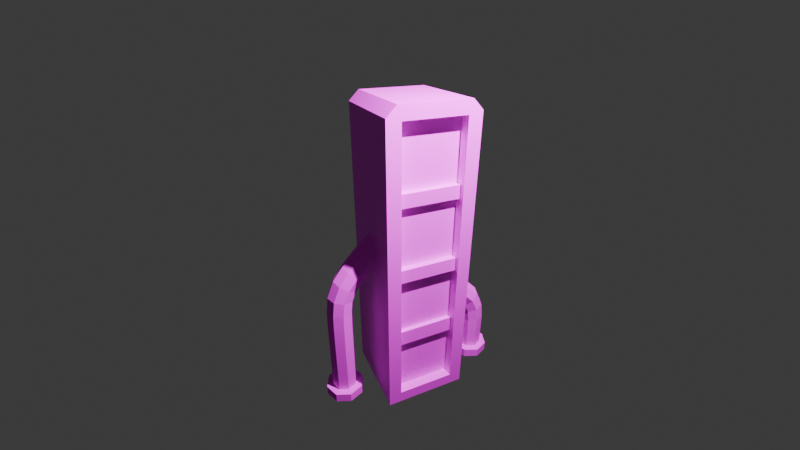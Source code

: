 # Source: standingVent.blend  (saved by Blender 5.0.119; exported with 4.5.12 LTS)
import bpy
from mathutils import Matrix  # noqa: F401  (used for matrix-valued properties, if any)

bpy.ops.wm.read_factory_settings(use_empty=True)
scene = bpy.context.scene
scene.name = 'Scene'

# ---- collections
col_collection = bpy.data.collections.new('Collection'); scene.collection.children.link(col_collection)

# ---- images (referenced by path relative to the original .blend; pixels are not part of the script)
import os
ASSET_DIR = os.environ.get("B2B_ASSET_DIR", "")  # directory of the original .blend (textures are referenced by path, not embedded)
HERE = os.path.dirname(os.path.abspath(__file__))  # packed textures are extracted next to this script under _unpacked/

def load_image(name, relpath, width, height, colorspace="sRGB"):
    """Load a texture the original file referenced (path relative to the .blend, or extracted next to this script)."""
    p = next((c for c in (os.path.join(HERE, relpath), os.path.join(ASSET_DIR, relpath)) if relpath and os.path.exists(c)), "")
    if p:
        img = bpy.data.images.load(p, check_existing=True)
        img.name = name
    else:  # same state as the original file: an image datablock whose file is absent (Cycles renders it pink)
        img = bpy.data.images.new(name, width, height)
        img.source = "FILE"
        img.filepath = "//" + (relpath or name)
    img.colorspace_settings.name = colorspace
    return img
img_standingvent_png = load_image('standingVent.png', 'standingVent.png', 1024, 1024, 'sRGB')

# ---- materials (node trees are filled in below, after node groups)
mat_material = bpy.data.materials.new('Material')
mat_material.alpha_threshold = 0.0
mat_material.use_backface_culling_lightprobe_volume = False
mat_material.roughness = 0.5
mat_material.line_color = (0.0, 0.0, 0.0, 1.0)
mat_material_001 = bpy.data.materials.new('Material.001')
mat_material_002 = bpy.data.materials.new('Material.002')

# ---- material node trees
mat_material.use_nodes = True; mat_material.node_tree.nodes.clear()
_N = mat_material.node_tree.nodes; _L = mat_material.node_tree.links
n0 = _N.new('ShaderNodeOutputMaterial'); n0.name = 'Material Output'; n0.location = (200, 100)
n1 = _N.new('ShaderNodeBsdfPrincipled'); n1.name = 'Principled BSDF'; n1.location = (-200, 100)
n2 = _N.new('ShaderNodeTexImage'); n2.name = 'Image Texture'; n2.location = (-490, 80)
n2.image = img_standingvent_png
_L.new(n1.outputs[0], n0.inputs[0])
_L.new(n2.outputs[0], n1.inputs[0])
n0.is_active_output = True
mat_material_001.use_nodes = True; mat_material_001.node_tree.nodes.clear()
_N = mat_material_001.node_tree.nodes; _L = mat_material_001.node_tree.links
n0 = _N.new('ShaderNodeBsdfPrincipled'); n0.name = 'Principled BSDF'; n0.location = (-200, 100)
n0.inputs[2].default_value = 1.0
n1 = _N.new('ShaderNodeOutputMaterial'); n1.name = 'Material Output'; n1.location = (200, 100)
n2 = _N.new('ShaderNodeTexImage'); n2.name = 'Image Texture'; n2.location = (-490, 80)
n2.image = img_standingvent_png
_L.new(n0.outputs[0], n1.inputs[0])
_L.new(n2.outputs[0], n0.inputs[0])
n1.is_active_output = True
mat_material_002.use_nodes = True; mat_material_002.node_tree.nodes.clear()
_N = mat_material_002.node_tree.nodes; _L = mat_material_002.node_tree.links
n0 = _N.new('ShaderNodeBsdfPrincipled'); n0.name = 'Principled BSDF'; n0.location = (-200, 100)
n0.inputs[2].default_value = 1.0
n1 = _N.new('ShaderNodeOutputMaterial'); n1.name = 'Material Output'; n1.location = (200, 100)
n2 = _N.new('ShaderNodeTexImage'); n2.name = 'Image Texture'; n2.location = (-490, 80)
n2.image = img_standingvent_png
_L.new(n0.outputs[0], n1.inputs[0])
_L.new(n2.outputs[0], n0.inputs[0])
n1.is_active_output = True

# ---- world
world_world = bpy.data.worlds.new('World'); scene.world = world_world
world_world.use_nodes = True; world_world.node_tree.nodes.clear()
_N = world_world.node_tree.nodes; _L = world_world.node_tree.links
n0 = _N.new('ShaderNodeOutputWorld'); n0.name = 'World Output'; n0.location = (200, 100)
n1 = _N.new('ShaderNodeBackground'); n1.name = 'Background'; n1.location = (-200, 100)
n1.inputs[0].default_value = (0.05088, 0.05088, 0.05088, 1.0)
_L.new(n1.outputs[0], n0.inputs[0])
n0.is_active_output = True
world_world.color = (0.05088, 0.05088, 0.05088)
world_world.sun_shadow_jitter_overblur = 0.0

# ---- cameras
cam_camera = bpy.data.cameras.new('Camera')
cam_camera.clip_end = 100.0
cam_camera.lens = 18.0
cam_camera.ortho_scale = 7.314

# ---- lights
light_light = bpy.data.lights.new('Light', 'POINT')
light_light.exposure = 3.2
light_light.energy = 1000.0
light_light.shadow_soft_size = 0.1

# ---- meshes
me_cube = bpy.data.meshes.new('Cube')
me_cube.from_pydata([(1.0, 1.0, -3.608), (1.0, -1.0, -3.608), (-1.0, 1.0, -3.608), (-1.0, -1.0, -3.608), (1.0, 0.6908, 3.313), (1.0, 0.6908, -3.313), (1.0, -0.6908, 3.313), (1.0, -0.6908, -3.313), (0.754, 0.6908, 3.313), (0.754, 0.6908, -3.313), (0.754, -0.6908, 3.313), (0.754, -0.6908, -3.313), (1.0, 1.0, 3.383), (1.0, 0.7751, 3.608), (1.0, 0.8372, 3.453), (1.0, -0.7751, 3.608), (1.0, -1.0, 3.383), (1.0, -0.8372, 3.453), (-1.0, 0.7751, 3.608), (-1.0, 1.0, 3.383), (-1.0, -1.0, 3.383), (-1.0, -0.7751, 3.608), (0.754, 0.6908, 0.1598), (0.754, 0.6908, -0.1598), (0.754, -0.6908, 0.1598), (0.754, -0.6908, -0.1598), (0.9022, 0.6908, 0.1598), (0.9022, 0.6908, -0.1598), (0.9022, -0.6908, 0.1598), (0.9022, -0.6908, -0.1598), (0.754, 0.6908, 1.89), (0.754, -0.6908, 1.89), (0.754, 0.6908, 1.583), (0.754, -0.6908, 1.583), (0.8831, 0.6908, 1.89), (0.8831, -0.6908, 1.89), (0.8831, 0.6908, 1.583), (0.8831, -0.6908, 1.583), (0.754, -0.6908, -1.926), (0.754, 0.6908, -1.926), (0.754, -0.6908, -1.547), (0.754, 0.6908, -1.547), (0.8573, -0.6908, -1.926), (0.8573, 0.6908, -1.926), (0.8573, -0.6908, -1.547), (0.8573, 0.6908, -1.547)], [], [(2, 0, 1, 3), (4, 6, 10, 8), (1, 0, 5, 7), (8, 10, 31, 30), (5, 4, 8, 9), (7, 5, 9, 11), (6, 7, 11, 10), (12, 13, 14), (15, 16, 17), (15, 21, 20, 16), (18, 13, 12, 19), (0, 12, 14, 4, 5), (2, 19, 12, 0), (14, 13, 15, 17, 6, 4), (13, 18, 21, 15), (17, 16, 1, 7, 6), (1, 16, 20, 3), (3, 20, 21, 18, 19, 2), (25, 23, 27, 29), (9, 8, 22, 23), (25, 11, 38, 40), (10, 11, 25, 24), (27, 26, 28, 29), (24, 25, 29, 28), (22, 24, 28, 26), (23, 22, 26, 27), (31, 33, 37, 35), (22, 8, 30, 32), (10, 24, 33, 31), (24, 22, 32, 33), (34, 35, 37, 36), (30, 31, 35, 34), (32, 30, 34, 36), (33, 32, 36, 37), (39, 41, 45, 43), (23, 25, 40, 41), (11, 9, 39, 38), (9, 23, 41, 39), (42, 43, 45, 44), (38, 39, 43, 42), (40, 38, 42, 44), (41, 40, 44, 45)])
_uv = me_cube.uv_layers.new(name='UVMap')
_uv.uv.foreach_set('vector', [0.3162, 0.3609, 0.3162, 0.4578, 0.2194, 0.4578, 0.2194, 0.3609, 0.4369, 0.08922, 0.4369, 0.0223, 0.4488, 0.0223, 0.4488, 0.08922, 0.1225, 0.3718, 0.02561, 0.3718, 0.04059, 0.3575, 0.1075, 0.3575, 0.09253, 0.3718, 0.1594, 0.3718, 0.1594, 0.4407, 0.09253, 0.4407, 0.4131, 0.3433, 0.4131, 0.0223, 0.425, 0.0223, 0.425, 0.3433, 0.4488, 0.08922, 0.4488, 0.1561, 0.4369, 0.1561, 0.4369, 0.08922, 0.4369, 0.0223, 0.4369, 0.3433, 0.425, 0.3433, 0.425, 0.0223, 0.02561, 0.03319, 0.0365, 0.0223, 0.0335, 0.02981, 0.1116, 0.0223, 0.1225, 0.03319, 0.1146, 0.02981, 0.3271, 0.3609, 0.3271, 0.4578, 0.3162, 0.4578, 0.3162, 0.3609, 0.4022, 0.4578, 0.4022, 0.3609, 0.4131, 0.3609, 0.4131, 0.4578, 0.02561, 0.3718, 0.02561, 0.03319, 0.0335, 0.02981, 0.04059, 0.03657, 0.04059, 0.3575, 0.2194, 0.3609, 0.2194, 0.0223, 0.3162, 0.0223, 0.3162, 0.3609, 0.0335, 0.02981, 0.0365, 0.0223, 0.1116, 0.0223, 0.1146, 0.02981, 0.1075, 0.03657, 0.04059, 0.03657, 0.4022, 0.3609, 0.4022, 0.4578, 0.3271, 0.4578, 0.3271, 0.3609, 0.1146, 0.02981, 0.1225, 0.03319, 0.1225, 0.3718, 0.1075, 0.3575, 0.1075, 0.03657, 0.3162, 0.3609, 0.3162, 0.0223, 0.4131, 0.0223, 0.4131, 0.3609, 0.1225, 0.3718, 0.1225, 0.03319, 0.1334, 0.0223, 0.2085, 0.0223, 0.2194, 0.03319, 0.2194, 0.3718, 0.2153, 0.3718, 0.2153, 0.4387, 0.2082, 0.4387, 0.2082, 0.3718, 0.4369, 0.3433, 0.4369, 0.0223, 0.4369, 0.175, 0.4369, 0.1905, 0.1225, 0.3718, 0.1225, 0.3718, 0.1225, 0.3718, 0.1225, 0.3718, 0.4369, 0.0223, 0.4369, 0.3433, 0.4369, 0.1905, 0.4369, 0.175, 0.1932, 0.4387, 0.1778, 0.4387, 0.1778, 0.3718, 0.1932, 0.3718, 0.4441, 0.3266, 0.4441, 0.3421, 0.4369, 0.3421, 0.4369, 0.3266, 0.4369, 0.223, 0.4369, 0.1561, 0.4441, 0.1561, 0.4441, 0.223, 0.4419, 0.3054, 0.4419, 0.29, 0.4491, 0.29, 0.4491, 0.3054, 0.4482, 0.3054, 0.4482, 0.3204, 0.4419, 0.3204, 0.4419, 0.3054, 0.4369, 0.175, 0.4369, 0.0223, 0.4369, 0.09121, 0.4369, 0.1061, 0.4369, 0.0223, 0.4369, 0.175, 0.4369, 0.1061, 0.4369, 0.09121, 0.09253, 0.4407, 0.02561, 0.4407, 0.02561, 0.3718, 0.09253, 0.3718, 0.1932, 0.4387, 0.1932, 0.3718, 0.2082, 0.3718, 0.2082, 0.4387, 0.4369, 0.29, 0.4369, 0.223, 0.4432, 0.223, 0.4432, 0.29, 0.4441, 0.3415, 0.4441, 0.3266, 0.4504, 0.3266, 0.4504, 0.3415, 0.4494, 0.223, 0.4494, 0.29, 0.4432, 0.29, 0.4432, 0.223, 0.4369, 0.3083, 0.4369, 0.29, 0.4419, 0.29, 0.4419, 0.3083, 0.4131, 0.3433, 0.48, 0.3433, 0.48, 0.4105, 0.4131, 0.4105, 0.48, 0.4777, 0.4131, 0.4777, 0.4131, 0.4105, 0.48, 0.4105, 0.1225, 0.3718, 0.1225, 0.3718, 0.1225, 0.3718, 0.1225, 0.3718, 0.1778, 0.3718, 0.1778, 0.4387, 0.1594, 0.4387, 0.1594, 0.3718, 0.4491, 0.1561, 0.4491, 0.223, 0.4441, 0.223, 0.4441, 0.1561, 0.4419, 0.3083, 0.4419, 0.3266, 0.4369, 0.3266, 0.4369, 0.3083, 0.4488, 0.08922, 0.4488, 0.0223, 0.4538, 0.0223, 0.4538, 0.08922])
me_cube.materials.append(mat_material)
me_cube.use_mirror_vertex_groups = False
me_cube.update()
me_cylinder_001 = bpy.data.meshes.new('Cylinder.001')
me_cylinder_001.from_pydata([(2.595e-08, 0.4272, 4.213), (2.595e-08, 0.4272, 5.067), (0.3021, 0.3021, 4.213), (0.3021, 0.3021, 5.067), (0.4272, 4.889e-09, 4.213), (0.4272, 4.226e-08, 5.067), (0.3021, -0.3021, 4.213), (0.3021, -0.3021, 5.067), (-5.592e-08, -0.4272, 4.213), (-7.082e-08, -0.4272, 5.067), (-0.3021, -0.3021, 4.213), (-0.3021, -0.3021, 5.067), (-0.4272, 8.673e-08, 4.213), (-0.4272, 9.43e-08, 5.067), (-0.3021, 0.3021, 4.213), (-0.3021, 0.3021, 5.067), (8.419e-10, 0.6606, 4.213), (0.4671, 0.4671, 4.213), (0.6606, 7.474e-08, 4.213), (0.4671, -0.4671, 4.213), (-6.062e-08, -0.6606, 4.213), (-0.4671, -0.4671, 4.213), (-0.6606, 1.659e-07, 4.213), (-0.4671, 0.4671, 4.213), (8.419e-10, 0.6606, 3.89), (0.4671, 0.4671, 3.89), (0.6606, 6.054e-08, 3.89), (0.4671, -0.4671, 3.89), (-6.062e-08, -0.6606, 3.89), (-0.4671, -0.4671, 3.89), (-0.6606, 1.816e-07, 3.89), (-0.4671, 0.4671, 3.89), (0.3021, 1.728, 9.453), (2.476e-07, 1.815, 9.364), (0.4272, 1.516, 9.668), (0.3021, 1.305, 9.884), (1.695e-07, 1.217, 9.973), (-0.3021, 1.305, 9.884), (-0.4272, 1.516, 9.668), (-0.3021, 1.728, 9.453), (0.3021, -0.3021, 5.47), (0.3021, -0.302, 5.944), (0.3021, -0.3016, 6.418), (0.3021, -0.2988, 6.895), (0.3021, -0.2856, 7.38), (0.3021, -0.2243, 7.898), (0.3021, -0.01571, 8.426), (0.3021, 0.2957, 8.848), (0.3021, 0.6283, 9.21), (0.3021, 0.9667, 9.551), (2.031e-07, 0.8787, 9.64), (1.382e-07, 0.5383, 9.297), (1.557e-07, 0.2007, 8.93), (9.327e-08, -0.1232, 8.49), (6.962e-08, -0.3466, 7.925), (6.938e-08, -0.4106, 7.387), (7.003e-08, -0.4239, 6.896), (-7.633e-09, -0.4267, 6.419), (-2.829e-08, -0.4272, 5.944), (-2.612e-08, -0.4272, 5.47), (-0.4272, 1.417e-07, 5.47), (-0.4272, 2.143e-05, 5.944), (-0.4272, 0.0004778, 6.418), (-0.4272, 0.003286, 6.891), (-0.4272, 0.01601, 7.364), (-0.4272, 0.07083, 7.834), (-0.4272, 0.2439, 8.272), (-0.4272, 0.5249, 8.652), (-0.4272, 0.8455, 9.0), (-0.4272, 1.179, 9.336), (-0.3021, 1.391, 9.121), (-0.3021, 1.063, 8.79), (-0.3021, 0.7541, 8.455), (-0.3021, 0.5034, 8.117), (-0.3021, 0.366, 7.77), (-0.3021, 0.3177, 7.349), (-0.3021, 0.3053, 6.888), (-0.3021, 0.3025, 6.417), (-0.3021, 0.3021, 5.944), (-0.3021, 0.3021, 5.47), (0.3021, 0.3021, 5.47), (0.3021, 0.3021, 5.944), (0.3021, 0.3025, 6.417), (0.3021, 0.3053, 6.888), (0.3021, 0.3177, 7.349), (0.3021, 0.366, 7.77), (0.3021, 0.5034, 8.117), (0.3021, 0.7541, 8.455), (0.3021, 1.063, 8.79), (0.3021, 1.391, 9.121), (0.4272, 1.179, 9.336), (0.4272, 0.8455, 9.0), (0.4272, 0.5249, 8.652), (0.4272, 0.2439, 8.272), (0.4272, 0.07083, 7.834), (0.4272, 0.01601, 7.364), (0.4272, 0.003286, 6.891), (0.4272, 0.0004776, 6.418), (0.4272, 2.137e-05, 5.944), (0.4272, -1.467e-08, 5.47), (-0.3021, 0.9667, 9.551), (-0.3021, 0.6283, 9.21), (-0.3021, 0.2957, 8.848), (-0.3021, -0.01571, 8.426), (-0.3021, -0.2243, 7.898), (-0.3021, -0.2856, 7.38), (-0.3021, -0.2988, 6.895), (-0.3021, -0.3016, 6.418), (-0.3021, -0.302, 5.944), (-0.3021, -0.3021, 5.47), (1.619e-07, 1.479, 9.032), (1.914e-07, 1.153, 8.703), (1.497e-07, 0.849, 8.373), (1.152e-07, 0.6109, 8.053), (1.414e-07, 0.4882, 7.743), (1.228e-07, 0.4426, 7.342), (5.382e-08, 0.4304, 6.886), (1.442e-07, 0.4276, 6.417), (4.305e-08, 0.4272, 5.944), (1.005e-07, 0.4272, 5.47)], [], [(0, 1, 3, 2), (2, 3, 5, 4), (4, 5, 7, 6), (6, 7, 9, 8), (8, 9, 11, 10), (10, 11, 13, 12), (50, 49, 35, 36), (12, 13, 15, 14), (14, 15, 1, 0), (2, 4, 18, 17), (18, 19, 27, 26), (8, 10, 21, 20), (14, 0, 16, 23), (0, 2, 17, 16), (4, 6, 19, 18), (10, 12, 22, 21), (6, 8, 20, 19), (12, 14, 23, 22), (24, 25, 26, 27, 28, 29, 30, 31), (16, 17, 25, 24), (23, 16, 24, 31), (21, 22, 30, 29), (19, 20, 28, 27), (17, 18, 26, 25), (22, 23, 31, 30), (20, 21, 29, 28), (32, 33, 39, 38, 37, 36, 35, 34), (70, 69, 38, 39), (90, 89, 32, 34), (100, 50, 36, 37), (110, 70, 39, 33), (89, 110, 33, 32), (49, 90, 34, 35), (69, 100, 37, 38), (13, 11, 109, 60), (60, 109, 108, 61), (61, 108, 107, 62), (62, 107, 106, 63), (63, 106, 105, 64), (64, 105, 104, 65), (65, 104, 103, 66), (66, 103, 102, 67), (67, 102, 101, 68), (68, 101, 100, 69), (7, 5, 99, 40), (40, 99, 98, 41), (41, 98, 97, 42), (42, 97, 96, 43), (43, 96, 95, 44), (44, 95, 94, 45), (45, 94, 93, 46), (46, 93, 92, 47), (47, 92, 91, 48), (48, 91, 90, 49), (3, 1, 119, 80), (80, 119, 118, 81), (81, 118, 117, 82), (82, 117, 116, 83), (83, 116, 115, 84), (84, 115, 114, 85), (85, 114, 113, 86), (86, 113, 112, 87), (87, 112, 111, 88), (88, 111, 110, 89), (1, 15, 79, 119), (119, 79, 78, 118), (118, 78, 77, 117), (117, 77, 76, 116), (116, 76, 75, 115), (115, 75, 74, 114), (114, 74, 73, 113), (113, 73, 72, 112), (112, 72, 71, 111), (111, 71, 70, 110), (11, 9, 59, 109), (109, 59, 58, 108), (108, 58, 57, 107), (107, 57, 56, 106), (106, 56, 55, 105), (105, 55, 54, 104), (104, 54, 53, 103), (103, 53, 52, 102), (102, 52, 51, 101), (101, 51, 50, 100), (5, 3, 80, 99), (99, 80, 81, 98), (98, 81, 82, 97), (97, 82, 83, 96), (96, 83, 84, 95), (95, 84, 85, 94), (94, 85, 86, 93), (93, 86, 87, 92), (92, 87, 88, 91), (91, 88, 89, 90), (15, 13, 60, 79), (79, 60, 61, 78), (78, 61, 62, 77), (77, 62, 63, 76), (76, 63, 64, 75), (75, 64, 65, 74), (74, 65, 66, 73), (73, 66, 67, 72), (72, 67, 68, 71), (71, 68, 69, 70), (9, 7, 40, 59), (59, 40, 41, 58), (58, 41, 42, 57), (57, 42, 43, 56), (56, 43, 44, 55), (55, 44, 45, 54), (54, 45, 46, 53), (53, 46, 47, 52), (52, 47, 48, 51), (51, 48, 49, 50)])
_uv = me_cylinder_001.uv_layers.new(name='UVMap')
_uv.uv.foreach_set('vector', [0.7195, 0.575, 0.7365, 0.4936, 0.7584, 0.496, 0.7414, 0.5773, 0.7414, 0.5773, 0.7584, 0.496, 0.7897, 0.5024, 0.7726, 0.5838, 0.7726, 0.5838, 0.7897, 0.5024, 0.8121, 0.5093, 0.795, 0.5906, 0.5229, 0.5941, 0.514, 0.5116, 0.5365, 0.5115, 0.5455, 0.5941, 0.5455, 0.5941, 0.5365, 0.5115, 0.5683, 0.5081, 0.5772, 0.5907, 0.644, 0.5906, 0.6269, 0.5093, 0.6492, 0.5024, 0.6663, 0.5838, 0.8822, 0.07856, 0.9129, 0.07762, 0.9231, 0.109, 0.8924, 0.11, 0.6663, 0.5838, 0.6492, 0.5024, 0.6805, 0.496, 0.6976, 0.5773, 0.6976, 0.5773, 0.6805, 0.496, 0.7024, 0.4936, 0.7195, 0.575, 0.9373, 0.2648, 0.9599, 0.2422, 0.981, 0.251, 0.9461, 0.2859, 0.9411, 0.05122, 0.9445, 0.01523, 0.9759, 0.01533, 0.9726, 0.05131, 0.9373, 0.1877, 0.9054, 0.1877, 0.8967, 0.1666, 0.9461, 0.1666, 0.8828, 0.2422, 0.9054, 0.2648, 0.8967, 0.2859, 0.8617, 0.251, 0.9054, 0.2648, 0.9373, 0.2648, 0.9461, 0.2859, 0.8967, 0.2859, 0.9599, 0.2422, 0.9599, 0.2103, 0.981, 0.2016, 0.981, 0.251, 0.9054, 0.1877, 0.8828, 0.2103, 0.8617, 0.2016, 0.8967, 0.1666, 0.9599, 0.2103, 0.9373, 0.1877, 0.9461, 0.1666, 0.981, 0.2016, 0.8828, 0.2103, 0.8828, 0.2422, 0.8617, 0.251, 0.8617, 0.2016, 0.9461, 0.4052, 0.8967, 0.4052, 0.8617, 0.3703, 0.8617, 0.3209, 0.8967, 0.2859, 0.9461, 0.2859, 0.981, 0.3209, 0.981, 0.3703, 0.9445, 0.1345, 0.9411, 0.1006, 0.9726, 0.1007, 0.9759, 0.1346, 0.8965, 0.4906, 0.8931, 0.5245, 0.8617, 0.5246, 0.865, 0.4907, 0.8931, 0.4052, 0.8965, 0.4412, 0.865, 0.4413, 0.8617, 0.4053, 0.93, 0.4052, 0.9278, 0.44, 0.8965, 0.4414, 0.8986, 0.4066, 0.9411, 0.1006, 0.9411, 0.05122, 0.9726, 0.05131, 0.9726, 0.1007, 0.8965, 0.4412, 0.8965, 0.4906, 0.865, 0.4907, 0.865, 0.4413, 0.9278, 0.44, 0.93, 0.4894, 0.8986, 0.4908, 0.8965, 0.4414, 0.9359, 0.1484, 0.9104, 0.1656, 0.8797, 0.1666, 0.8617, 0.1507, 0.867, 0.1273, 0.8924, 0.11, 0.9231, 0.109, 0.9411, 0.1249, 0.6962, 0.08598, 0.6686, 0.07002, 0.6919, 0.03094, 0.7195, 0.047, 0.7703, 0.07002, 0.7427, 0.08598, 0.7195, 0.047, 0.747, 0.03094, 0.5682, 0.05773, 0.5369, 0.05204, 0.5459, 0.01523, 0.5772, 0.02096, 0.9595, 0.4459, 0.989, 0.4374, 0.989, 0.4702, 0.9595, 0.4788, 0.93, 0.4374, 0.9595, 0.4459, 0.9595, 0.4788, 0.93, 0.4702, 0.789, 0.05441, 0.7703, 0.07002, 0.747, 0.03094, 0.7656, 0.01523, 0.6686, 0.07002, 0.6499, 0.05441, 0.6733, 0.01523, 0.6919, 0.03094, 0.6492, 0.5024, 0.6269, 0.5093, 0.6188, 0.4709, 0.6412, 0.4641, 0.6412, 0.4641, 0.6188, 0.4709, 0.6094, 0.4258, 0.6317, 0.419, 0.6317, 0.419, 0.6094, 0.4258, 0.5999, 0.3806, 0.6223, 0.3739, 0.6223, 0.3739, 0.5999, 0.3806, 0.5907, 0.3352, 0.6131, 0.3287, 0.6131, 0.3287, 0.5907, 0.3352, 0.5821, 0.2887, 0.6048, 0.2834, 0.6048, 0.2834, 0.5821, 0.2887, 0.5772, 0.238, 0.6003, 0.2374, 0.6003, 0.2374, 0.5772, 0.238, 0.5852, 0.1831, 0.6069, 0.1919, 0.6069, 0.1919, 0.5852, 0.1831, 0.6044, 0.1361, 0.6242, 0.1496, 0.6242, 0.1496, 0.6044, 0.1361, 0.6267, 0.09433, 0.6457, 0.1094, 0.6457, 0.1094, 0.6267, 0.09433, 0.6499, 0.05441, 0.6686, 0.07002, 0.8121, 0.5093, 0.7897, 0.5024, 0.7978, 0.4641, 0.8201, 0.4709, 0.8201, 0.4709, 0.7978, 0.4641, 0.8072, 0.419, 0.8296, 0.4258, 0.8296, 0.4258, 0.8072, 0.419, 0.8166, 0.3739, 0.839, 0.3806, 0.839, 0.3806, 0.8166, 0.3739, 0.8258, 0.3287, 0.8483, 0.3352, 0.8483, 0.3352, 0.8258, 0.3287, 0.8342, 0.2834, 0.8568, 0.2887, 0.8568, 0.2887, 0.8342, 0.2834, 0.8387, 0.2374, 0.8617, 0.238, 0.8617, 0.238, 0.8387, 0.2374, 0.8321, 0.1919, 0.8537, 0.1831, 0.8537, 0.1831, 0.8321, 0.1919, 0.8147, 0.1496, 0.8345, 0.1361, 0.8345, 0.1361, 0.8147, 0.1496, 0.7932, 0.1094, 0.8122, 0.09433, 0.8122, 0.09433, 0.7932, 0.1094, 0.7703, 0.07002, 0.789, 0.05441, 0.7584, 0.496, 0.7365, 0.4936, 0.7446, 0.4553, 0.7665, 0.4576, 0.7665, 0.4576, 0.7446, 0.4553, 0.754, 0.4102, 0.7759, 0.4125, 0.7759, 0.4125, 0.754, 0.4102, 0.7634, 0.3652, 0.7853, 0.3675, 0.7853, 0.3675, 0.7634, 0.3652, 0.7726, 0.3204, 0.7945, 0.3226, 0.7945, 0.3226, 0.7726, 0.3204, 0.7806, 0.2767, 0.8026, 0.2784, 0.8026, 0.2784, 0.7806, 0.2767, 0.7846, 0.2375, 0.8067, 0.2372, 0.8067, 0.2372, 0.7846, 0.2375, 0.7799, 0.2053, 0.8015, 0.2011, 0.8015, 0.2011, 0.7799, 0.2053, 0.7651, 0.1695, 0.786, 0.1634, 0.786, 0.1634, 0.7651, 0.1695, 0.7448, 0.1315, 0.7653, 0.1247, 0.93, 0.4052, 0.9595, 0.414, 0.9595, 0.4459, 0.93, 0.4374, 0.7024, 0.4936, 0.6805, 0.496, 0.6725, 0.4576, 0.6944, 0.4553, 0.6944, 0.4553, 0.6725, 0.4576, 0.663, 0.4125, 0.6849, 0.4102, 0.6849, 0.4102, 0.663, 0.4125, 0.6536, 0.3675, 0.6755, 0.3652, 0.6755, 0.3652, 0.6536, 0.3675, 0.6444, 0.3226, 0.6664, 0.3204, 0.6664, 0.3204, 0.6444, 0.3226, 0.6363, 0.2784, 0.6583, 0.2767, 0.6583, 0.2767, 0.6363, 0.2784, 0.6322, 0.2372, 0.6544, 0.2375, 0.6544, 0.2375, 0.6322, 0.2372, 0.6375, 0.2011, 0.6591, 0.2053, 0.6591, 0.2053, 0.6375, 0.2011, 0.653, 0.1634, 0.6738, 0.1695, 0.6738, 0.1695, 0.653, 0.1634, 0.6737, 0.1247, 0.6942, 0.1315, 0.9595, 0.414, 0.989, 0.4052, 0.989, 0.4374, 0.9595, 0.4459, 0.5683, 0.5081, 0.5365, 0.5115, 0.5323, 0.4726, 0.5641, 0.4692, 0.5641, 0.4692, 0.5323, 0.4726, 0.5273, 0.4268, 0.5591, 0.4234, 0.5591, 0.4234, 0.5273, 0.4268, 0.5224, 0.381, 0.5541, 0.3776, 0.5541, 0.3776, 0.5224, 0.381, 0.5175, 0.3348, 0.5493, 0.3315, 0.5493, 0.3315, 0.5175, 0.3348, 0.5128, 0.2872, 0.5447, 0.2844, 0.5447, 0.2844, 0.5128, 0.2872, 0.5095, 0.2343, 0.5415, 0.2335, 0.5415, 0.2335, 0.5095, 0.2343, 0.5119, 0.1767, 0.5437, 0.1797, 0.5437, 0.1797, 0.5119, 0.1767, 0.5193, 0.1298, 0.5508, 0.1347, 0.5508, 0.1347, 0.5193, 0.1298, 0.5279, 0.08979, 0.5593, 0.09525, 0.5593, 0.09525, 0.5279, 0.08979, 0.5369, 0.05204, 0.5682, 0.05773, 0.7897, 0.5024, 0.7584, 0.496, 0.7665, 0.4576, 0.7978, 0.4641, 0.7978, 0.4641, 0.7665, 0.4576, 0.7759, 0.4125, 0.8072, 0.419, 0.8072, 0.419, 0.7759, 0.4125, 0.7853, 0.3675, 0.8166, 0.3739, 0.8166, 0.3739, 0.7853, 0.3675, 0.7945, 0.3226, 0.8258, 0.3287, 0.8258, 0.3287, 0.7945, 0.3226, 0.8026, 0.2784, 0.8342, 0.2834, 0.8342, 0.2834, 0.8026, 0.2784, 0.8067, 0.2372, 0.8387, 0.2374, 0.8387, 0.2374, 0.8067, 0.2372, 0.8015, 0.2011, 0.8321, 0.1919, 0.8321, 0.1919, 0.8015, 0.2011, 0.786, 0.1634, 0.8147, 0.1496, 0.8147, 0.1496, 0.786, 0.1634, 0.7653, 0.1247, 0.7932, 0.1094, 0.7932, 0.1094, 0.7653, 0.1247, 0.7427, 0.08598, 0.7703, 0.07002, 0.6805, 0.496, 0.6492, 0.5024, 0.6412, 0.4641, 0.6725, 0.4576, 0.6725, 0.4576, 0.6412, 0.4641, 0.6317, 0.419, 0.663, 0.4125, 0.663, 0.4125, 0.6317, 0.419, 0.6223, 0.3739, 0.6536, 0.3675, 0.6536, 0.3675, 0.6223, 0.3739, 0.6131, 0.3287, 0.6444, 0.3226, 0.6444, 0.3226, 0.6131, 0.3287, 0.6048, 0.2834, 0.6363, 0.2784, 0.6363, 0.2784, 0.6048, 0.2834, 0.6003, 0.2374, 0.6322, 0.2372, 0.6322, 0.2372, 0.6003, 0.2374, 0.6069, 0.1919, 0.6375, 0.2011, 0.6375, 0.2011, 0.6069, 0.1919, 0.6242, 0.1496, 0.653, 0.1634, 0.653, 0.1634, 0.6242, 0.1496, 0.6457, 0.1094, 0.6737, 0.1247, 0.6737, 0.1247, 0.6457, 0.1094, 0.6686, 0.07002, 0.6962, 0.08598, 0.5365, 0.5115, 0.514, 0.5116, 0.5098, 0.4726, 0.5323, 0.4726, 0.5323, 0.4726, 0.5098, 0.4726, 0.5048, 0.4269, 0.5273, 0.4268, 0.5273, 0.4268, 0.5048, 0.4269, 0.4999, 0.381, 0.5224, 0.381, 0.5224, 0.381, 0.4999, 0.381, 0.495, 0.335, 0.5175, 0.3348, 0.5175, 0.3348, 0.495, 0.335, 0.4904, 0.2879, 0.5128, 0.2872, 0.5128, 0.2872, 0.4904, 0.2879, 0.4872, 0.237, 0.5095, 0.2343, 0.5095, 0.2343, 0.4872, 0.237, 0.4894, 0.1831, 0.5119, 0.1767, 0.5119, 0.1767, 0.4894, 0.1831, 0.4965, 0.1381, 0.5193, 0.1298, 0.8617, 0.01553, 0.8927, 0.01523, 0.9027, 0.04616, 0.8719, 0.04691, 0.8719, 0.04691, 0.9027, 0.04616, 0.9129, 0.07762, 0.8822, 0.07856])
me_cylinder_001.materials.append(mat_material_001)
me_cylinder_001.update()
me_cylinder_002 = bpy.data.meshes.new('Cylinder.002')
me_cylinder_002.from_pydata([(5.319e-08, 0.4272, 2.604), (9.353e-08, 0.4272, 3.459), (0.3021, 0.3021, 2.604), (0.3021, 0.302, 3.459), (0.4272, -3.502e-07, 2.604), (0.4272, -7.22e-06, 3.459), (0.3021, -0.3021, 2.604), (0.3021, -0.3021, 3.458), (-5.866e-08, -0.4272, 2.604), (-5.006e-08, -0.4272, 3.458), (-0.3021, -0.3021, 2.604), (-0.3021, -0.3021, 3.458), (-0.4272, -1.937e-07, 2.604), (-0.4272, -7.182e-06, 3.459), (-0.3021, 0.3021, 2.604), (-0.3021, 0.302, 3.459), (6.339e-08, 0.6606, 2.604), (0.4671, 0.4671, 2.604), (0.6606, -2.831e-07, 2.604), (0.4671, -0.4671, 2.604), (-1.136e-07, -0.6606, 2.604), (-0.4671, -0.4671, 2.604), (-0.6606, -1.416e-07, 2.604), (-0.4671, 0.4671, 2.604), (9.319e-08, 0.6606, 2.281), (0.4671, 0.4671, 2.281), (0.6606, -2.98e-07, 2.281), (0.4671, -0.4671, 2.281), (-1.434e-07, -0.6606, 2.281), (-0.4671, -0.4671, 2.281), (-0.6606, -1.267e-07, 2.281), (-0.4671, 0.4671, 2.281), (0.3021, -0.3063, 3.855), (0.3021, -0.3571, 4.284), (0.3021, -0.5217, 4.646), (0.3021, -0.8145, 4.941), (0.3021, -1.186, 5.178), (0.3021, -1.601, 5.394), (0.3021, -2.021, 5.613), (0.3021, -2.44, 5.832), (7.201e-08, -2.496, 5.72), (6.456e-08, -2.076, 5.501), (3.849e-08, -1.656, 5.282), (5.67e-08, -1.246, 5.068), (2.312e-08, -0.8911, 4.842), (1.937e-08, -0.6235, 4.574), (-7.425e-10, -0.4785, 4.254), (-4.779e-08, -0.4313, 3.85), (-0.4272, -0.004444, 3.865), (-0.4272, -0.06397, 4.357), (-0.4272, -0.2758, 4.822), (-0.4272, -0.6295, 5.18), (-0.4272, -1.043, 5.444), (-0.4272, -1.466, 5.664), (-0.4272, -1.886, 5.883), (-0.4272, -2.306, 6.102), (-0.3021, -2.171, 6.372), (-0.3021, -1.751, 6.154), (-0.3021, -1.331, 5.935), (-0.3021, -0.8995, 5.71), (-0.3021, -0.4445, 5.418), (-0.3021, -0.0299, 4.997), (-0.3021, 0.2291, 4.43), (-0.3021, 0.2974, 3.876), (0.3021, 0.2974, 3.876), (0.3021, 0.2291, 4.43), (0.3021, -0.0299, 4.997), (0.3021, -0.4445, 5.418), (0.3021, -0.8995, 5.71), (0.3021, -1.332, 5.935), (0.3021, -1.751, 6.154), (0.3021, -2.171, 6.372), (0.4272, -2.306, 6.102), (0.4272, -1.886, 5.883), (0.4272, -1.466, 5.664), (0.4272, -1.043, 5.444), (0.4272, -0.6295, 5.18), (0.4272, -0.2758, 4.822), (0.4272, -0.06397, 4.357), (0.4272, -0.004444, 3.865), (-0.3021, -2.44, 5.832), (-0.3021, -2.021, 5.613), (-0.3021, -1.601, 5.394), (-0.3021, -1.186, 5.178), (-0.3021, -0.8145, 4.941), (-0.3021, -0.5217, 4.646), (-0.3021, -0.3571, 4.284), (-0.3021, -0.3063, 3.855), (2.116e-07, -2.116, 6.485), (2.19e-07, -1.696, 6.266), (2.116e-07, -1.276, 6.047), (1.229e-07, -0.84, 5.82), (1.298e-07, -0.3679, 5.517), (1.308e-07, 0.07194, 5.07), (4.784e-08, 0.3506, 4.46), (1.153e-07, 0.4225, 3.88)], [], [(0, 1, 3, 2), (2, 3, 5, 4), (4, 5, 7, 6), (6, 7, 9, 8), (8, 9, 11, 10), (10, 11, 13, 12), (12, 13, 15, 14), (14, 15, 1, 0), (2, 4, 18, 17), (18, 19, 27, 26), (8, 10, 21, 20), (14, 0, 16, 23), (0, 2, 17, 16), (4, 6, 19, 18), (10, 12, 22, 21), (6, 8, 20, 19), (12, 14, 23, 22), (24, 25, 26, 27, 28, 29, 30, 31), (16, 17, 25, 24), (23, 16, 24, 31), (21, 22, 30, 29), (19, 20, 28, 27), (17, 18, 26, 25), (22, 23, 31, 30), (20, 21, 29, 28), (13, 11, 87, 48), (48, 87, 86, 49), (49, 86, 85, 50), (50, 85, 84, 51), (51, 84, 83, 52), (52, 83, 82, 53), (53, 82, 81, 54), (54, 81, 80, 55), (7, 5, 79, 32), (32, 79, 78, 33), (33, 78, 77, 34), (34, 77, 76, 35), (35, 76, 75, 36), (36, 75, 74, 37), (37, 74, 73, 38), (38, 73, 72, 39), (3, 1, 95, 64), (64, 95, 94, 65), (65, 94, 93, 66), (66, 93, 92, 67), (67, 92, 91, 68), (68, 91, 90, 69), (69, 90, 89, 70), (70, 89, 88, 71), (1, 15, 63, 95), (95, 63, 62, 94), (94, 62, 61, 93), (93, 61, 60, 92), (92, 60, 59, 91), (91, 59, 58, 90), (90, 58, 57, 89), (89, 57, 56, 88), (11, 9, 47, 87), (87, 47, 46, 86), (86, 46, 45, 85), (85, 45, 44, 84), (84, 44, 43, 83), (83, 43, 42, 82), (82, 42, 41, 81), (81, 41, 40, 80), (5, 3, 64, 79), (79, 64, 65, 78), (78, 65, 66, 77), (77, 66, 67, 76), (76, 67, 68, 75), (75, 68, 69, 74), (74, 69, 70, 73), (73, 70, 71, 72), (15, 13, 48, 63), (63, 48, 49, 62), (62, 49, 50, 61), (61, 50, 51, 60), (60, 51, 52, 59), (59, 52, 53, 58), (58, 53, 54, 57), (57, 54, 55, 56), (9, 7, 32, 47), (47, 32, 33, 46), (46, 33, 34, 45), (45, 34, 35, 44), (44, 35, 36, 43), (43, 36, 37, 42), (42, 37, 38, 41), (41, 38, 39, 40)])
_uv = me_cylinder_002.uv_layers.new(name='UVMap')
_uv.uv.foreach_set('vector', [0.31, 0.7557, 0.3175, 0.6813, 0.3378, 0.6812, 0.3303, 0.7557, 0.112, 0.8893, 0.07304, 0.8265, 0.09765, 0.8119, 0.1366, 0.8746, 0.1366, 0.8746, 0.09765, 0.8119, 0.1146, 0.7973, 0.1535, 0.8601, 0.3452, 0.7017, 0.3442, 0.6269, 0.373, 0.6265, 0.3739, 0.7013, 0.3739, 0.7013, 0.373, 0.6265, 0.3932, 0.6284, 0.3942, 0.7031, 0.1535, 0.8601, 0.1925, 0.7973, 0.2171, 0.812, 0.1781, 0.8748, 0.1781, 0.8748, 0.2171, 0.812, 0.234, 0.8265, 0.1951, 0.8893, 0.2813, 0.7529, 0.2888, 0.6784, 0.3175, 0.6813, 0.31, 0.7557, 0.3832, 0.9503, 0.412, 0.9503, 0.4199, 0.9693, 0.3754, 0.9693, 0.4004, 0.7375, 0.3971, 0.7031, 0.425, 0.7048, 0.4283, 0.7391, 0.4324, 0.9012, 0.412, 0.8808, 0.4199, 0.8618, 0.4513, 0.8933, 0.3629, 0.9012, 0.3629, 0.9299, 0.3439, 0.9378, 0.3439, 0.8933, 0.3629, 0.9299, 0.3832, 0.9503, 0.3754, 0.9693, 0.3439, 0.9378, 0.412, 0.9503, 0.4324, 0.9299, 0.4513, 0.9378, 0.4199, 0.9693, 0.412, 0.8808, 0.3832, 0.8808, 0.3754, 0.8618, 0.4199, 0.8618, 0.4324, 0.9299, 0.4324, 0.9012, 0.4513, 0.8933, 0.4513, 0.9378, 0.3832, 0.8808, 0.3629, 0.9012, 0.3439, 0.8933, 0.3754, 0.8618, 0.5016, 0.5686, 0.4702, 0.6001, 0.4257, 0.6001, 0.3942, 0.5686, 0.3942, 0.5242, 0.4257, 0.4927, 0.4702, 0.4927, 0.5016, 0.5242, 0.399, 0.8147, 0.3971, 0.7833, 0.4253, 0.7846, 0.4272, 0.816, 0.3971, 0.8592, 0.399, 0.8147, 0.4272, 0.816, 0.4253, 0.8604, 0.4221, 0.6001, 0.4254, 0.6443, 0.3975, 0.6459, 0.3942, 0.6017, 0.4536, 0.6001, 0.4555, 0.6446, 0.4273, 0.6458, 0.4254, 0.6013, 0.3971, 0.7817, 0.4004, 0.7375, 0.4283, 0.7391, 0.425, 0.7833, 0.4254, 0.6443, 0.4221, 0.6787, 0.3942, 0.6803, 0.3975, 0.6459, 0.4555, 0.6446, 0.4536, 0.676, 0.4254, 0.6772, 0.4273, 0.6458, 0.2171, 0.812, 0.1925, 0.7973, 0.2102, 0.768, 0.2353, 0.7819, 0.2353, 0.7819, 0.2102, 0.768, 0.2263, 0.734, 0.2536, 0.7429, 0.2536, 0.7429, 0.2263, 0.734, 0.2315, 0.6994, 0.2602, 0.6985, 0.2602, 0.6985, 0.2315, 0.6994, 0.2248, 0.6636, 0.2522, 0.6551, 0.2522, 0.6551, 0.2248, 0.6636, 0.21, 0.6281, 0.2358, 0.6156, 0.2358, 0.6156, 0.21, 0.6281, 0.1914, 0.5922, 0.2168, 0.579, 0.2168, 0.579, 0.1914, 0.5922, 0.1725, 0.5558, 0.1979, 0.5425, 0.1979, 0.5425, 0.1725, 0.5558, 0.1535, 0.5194, 0.1789, 0.5061, 0.1146, 0.7973, 0.09765, 0.8119, 0.07941, 0.7817, 0.09684, 0.768, 0.09684, 0.768, 0.07941, 0.7817, 0.06111, 0.7427, 0.08077, 0.734, 0.08077, 0.734, 0.06111, 0.7427, 0.05449, 0.6983, 0.07557, 0.6994, 0.07557, 0.6994, 0.05449, 0.6983, 0.06251, 0.6549, 0.08229, 0.6636, 0.08229, 0.6636, 0.06251, 0.6549, 0.0789, 0.6155, 0.09705, 0.6281, 0.09705, 0.6281, 0.0789, 0.6155, 0.09796, 0.5788, 0.1157, 0.5922, 0.1157, 0.5922, 0.09796, 0.5788, 0.1169, 0.5424, 0.1346, 0.5558, 0.1346, 0.5558, 0.1169, 0.5424, 0.1358, 0.506, 0.1535, 0.5194, 0.3378, 0.6812, 0.3175, 0.6813, 0.321, 0.6445, 0.3413, 0.6448, 0.3413, 0.6448, 0.321, 0.6445, 0.3237, 0.5932, 0.3439, 0.5958, 0.03379, 0.7517, 0.01483, 0.7555, 0.006195, 0.6972, 0.02575, 0.6974, 0.02575, 0.6974, 0.006195, 0.6972, 0.01606, 0.643, 0.03507, 0.6464, 0.3971, 0.8551, 0.3705, 0.8618, 0.3705, 0.8203, 0.3971, 0.8151, 0.3971, 0.8151, 0.3705, 0.8203, 0.3705, 0.782, 0.3971, 0.777, 0.3971, 0.777, 0.3705, 0.782, 0.3705, 0.745, 0.3971, 0.7401, 0.3971, 0.7401, 0.3705, 0.745, 0.3705, 0.708, 0.3971, 0.7031, 0.3175, 0.6813, 0.2888, 0.6784, 0.2923, 0.642, 0.321, 0.6445, 0.321, 0.6445, 0.2923, 0.642, 0.295, 0.593, 0.3237, 0.5932, 0.3237, 0.5932, 0.295, 0.593, 0.2914, 0.5405, 0.3199, 0.5368, 0.3199, 0.5368, 0.2914, 0.5405, 0.2813, 0.499, 0.3092, 0.4927, 0.3705, 0.8618, 0.3439, 0.8551, 0.3439, 0.8151, 0.3705, 0.8203, 0.3705, 0.8203, 0.3439, 0.8151, 0.3439, 0.777, 0.3705, 0.782, 0.3705, 0.782, 0.3439, 0.777, 0.3439, 0.7401, 0.3705, 0.745, 0.3705, 0.745, 0.3439, 0.7401, 0.3439, 0.7031, 0.3705, 0.708, 0.3932, 0.6284, 0.373, 0.6265, 0.3727, 0.5922, 0.393, 0.5936, 0.393, 0.5936, 0.3727, 0.5922, 0.3738, 0.5565, 0.3942, 0.5556, 0.2263, 0.734, 0.2073, 0.7301, 0.212, 0.6996, 0.2315, 0.6994, 0.2315, 0.6994, 0.212, 0.6996, 0.2058, 0.6669, 0.2248, 0.6636, 0.3345, 0.9037, 0.3079, 0.897, 0.3079, 0.8658, 0.3345, 0.871, 0.3345, 0.871, 0.3079, 0.8658, 0.3079, 0.8296, 0.3345, 0.8345, 0.3345, 0.8345, 0.3079, 0.8296, 0.3079, 0.7927, 0.3345, 0.7976, 0.3345, 0.7976, 0.3079, 0.7927, 0.3079, 0.7557, 0.3345, 0.7606, 0.09765, 0.8119, 0.07304, 0.8265, 0.05434, 0.7957, 0.07941, 0.7817, 0.07941, 0.7817, 0.05434, 0.7957, 0.03379, 0.7517, 0.06111, 0.7427, 0.06111, 0.7427, 0.03379, 0.7517, 0.02575, 0.6974, 0.05449, 0.6983, 0.05449, 0.6983, 0.02575, 0.6974, 0.03507, 0.6464, 0.06251, 0.6549, 0.06251, 0.6549, 0.03507, 0.6464, 0.05309, 0.603, 0.0789, 0.6155, 0.0789, 0.6155, 0.05309, 0.603, 0.07255, 0.5655, 0.09796, 0.5788, 0.09796, 0.5788, 0.07255, 0.5655, 0.09146, 0.5291, 0.1169, 0.5424, 0.1169, 0.5424, 0.09146, 0.5291, 0.1104, 0.4927, 0.1358, 0.506, 0.234, 0.8265, 0.2171, 0.812, 0.2353, 0.7819, 0.2527, 0.7957, 0.2527, 0.7957, 0.2353, 0.7819, 0.2536, 0.7429, 0.2733, 0.7517, 0.2733, 0.7517, 0.2536, 0.7429, 0.2602, 0.6985, 0.2813, 0.6974, 0.2813, 0.6974, 0.2602, 0.6985, 0.2522, 0.6551, 0.272, 0.6464, 0.272, 0.6464, 0.2522, 0.6551, 0.2358, 0.6156, 0.254, 0.603, 0.254, 0.603, 0.2358, 0.6156, 0.2168, 0.579, 0.2345, 0.5655, 0.2345, 0.5655, 0.2168, 0.579, 0.1979, 0.5425, 0.2156, 0.5291, 0.2156, 0.5291, 0.1979, 0.5425, 0.1789, 0.5061, 0.1967, 0.4927, 0.373, 0.6265, 0.3442, 0.6269, 0.3439, 0.5922, 0.3727, 0.5922, 0.3727, 0.5922, 0.3439, 0.5922, 0.3452, 0.5542, 0.3738, 0.5565, 0.3738, 0.5565, 0.3452, 0.5542, 0.3504, 0.521, 0.3784, 0.5272, 0.3784, 0.5272, 0.3504, 0.521, 0.36, 0.4927, 0.3872, 0.5014, 0.3079, 0.897, 0.2813, 0.9037, 0.2813, 0.871, 0.3079, 0.8658, 0.3079, 0.8658, 0.2813, 0.871, 0.2813, 0.8345, 0.3079, 0.8296, 0.3079, 0.8296, 0.2813, 0.8345, 0.2813, 0.7976, 0.3079, 0.7927, 0.3079, 0.7927, 0.2813, 0.7976, 0.2813, 0.7606, 0.3079, 0.7557])
me_cylinder_002.materials.append(mat_material_002)
me_cylinder_002.update()

# ---- objects
ob_cube = bpy.data.objects.new('Cube', me_cube)
ob_light = bpy.data.objects.new('Light', light_light)
ob_camera = bpy.data.objects.new('Camera', cam_camera)
ob_cylinder_001 = bpy.data.objects.new('Cylinder.001', me_cylinder_001)
ob_cylinder_002 = bpy.data.objects.new('Cylinder.002', me_cylinder_002)

# ---- transforms, parenting, visibility, modifiers, constraints
ob_cube.location = (0.0, 0.0, 3.599)
ob_cube.lock_rotations_4d = False
ob_cube.empty_display_type = 'ARROWS'
ob_cube.lineart.crease_threshold = 0.0
ob_light.location = (4.076, 1.005, 11.29)
ob_light.rotation_euler = (0.6503, 0.05522, 1.866)
ob_light.lock_rotations_4d = False
ob_light.empty_display_type = 'ARROWS'
ob_light.color = (0.0, 0.0, 0.0, 0.0)
ob_light.lineart.crease_threshold = 0.0
ob_camera.location = (7.359, -3.618, 8.393)
ob_camera.rotation_euler = (1.109, -0.0, 1.144)
ob_camera.lock_rotations_4d = False
ob_camera.empty_display_type = 'ARROWS'
ob_camera.color = (0.0, 0.0, 0.0, 0.0)
ob_camera.display_type = 'WIRE'
ob_camera.lineart.crease_threshold = 0.0
ob_cylinder_001.location = (3.556e-16, -1.823, -2.822)
ob_cylinder_001.scale = (0.7207, 0.7207, 0.7207)
ob_cylinder_002.location = (6.07e-16, 1.919, -1.69)
ob_cylinder_002.scale = (0.7287, 0.7287, 0.7287)

# ---- collection membership
col_collection.objects.link(ob_cube)
col_collection.objects.link(ob_light)
col_collection.objects.link(ob_camera)
col_collection.objects.link(ob_cylinder_001)
col_collection.objects.link(ob_cylinder_002)

# ---- scene / render settings (as saved in the file)
scene.camera = ob_camera
scene.frame_start = 1; scene.frame_end = 250; scene.frame_set(1)
scene.render.engine = 'BLENDER_EEVEE_NEXT'
scene.render.bake_bias = 0.0
scene.render.bake_samples = 0
scene.cycles.sampling_pattern = 'TABULATED_SOBOL'
scene.eevee.use_volume_custom_range = False
bpy.context.view_layer.update()

